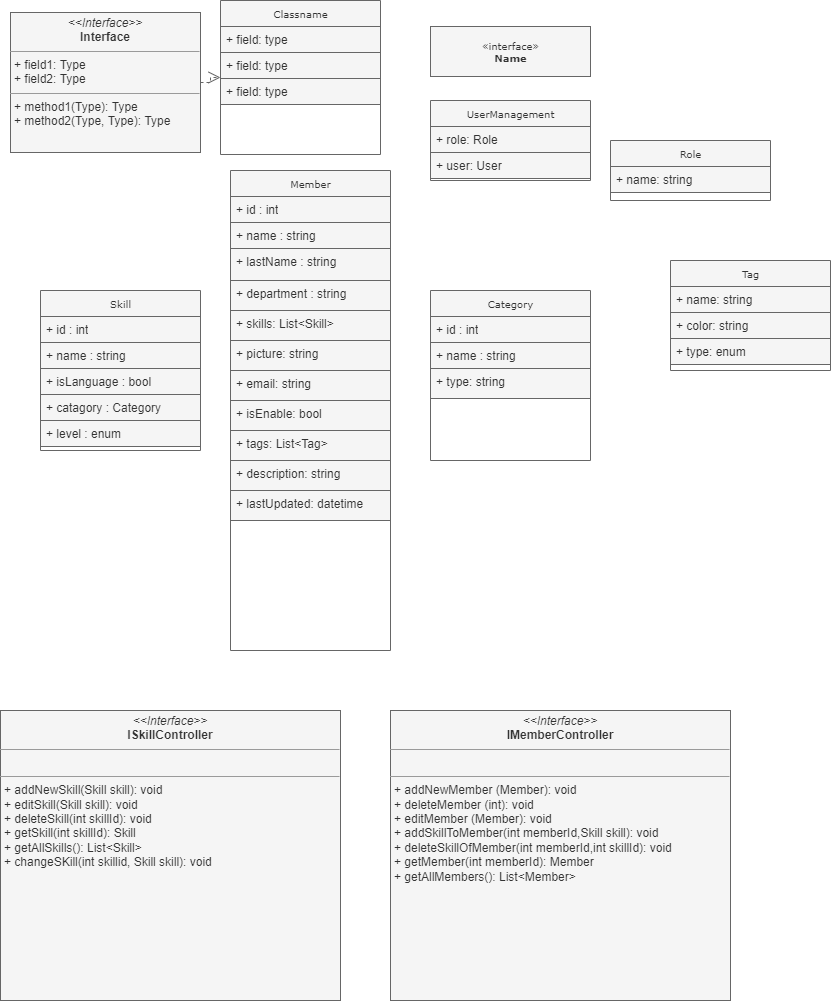

The diagram above was exported from draw.io. Its source (the exported page's mxGraphModel, read from the mxfile embedded in the PNG):
<mxGraphModel dx="1038" dy="578" grid="1" gridSize="10" guides="1" tooltips="1" connect="1" arrows="1" fold="1" page="1" pageScale="1" pageWidth="850" pageHeight="1100" math="0" shadow="0">
  <root>
    <mxCell id="0" />
    <mxCell id="1" parent="0" />
    <mxCell id="tG5XKAB61HZZS8-H_k04-1" value="Classname" style="swimlane;html=1;fontStyle=0;childLayout=stackLayout;horizontal=1;startSize=26;fillColor=#f5f5f5;horizontalStack=0;resizeParent=1;resizeLast=0;collapsible=1;marginBottom=0;swimlaneFillColor=#ffffff;rounded=0;shadow=0;comic=0;labelBackgroundColor=none;strokeWidth=1;fontFamily=Verdana;fontSize=10;align=center;fontColor=#333333;strokeColor=#666666;" parent="1" vertex="1">
      <mxGeometry x="260" width="160" height="154" as="geometry" />
    </mxCell>
    <mxCell id="tG5XKAB61HZZS8-H_k04-2" value="+ field: type" style="text;html=1;strokeColor=#666666;fillColor=#f5f5f5;align=left;verticalAlign=top;spacingLeft=4;spacingRight=4;whiteSpace=wrap;overflow=hidden;rotatable=0;points=[[0,0.5],[1,0.5]];portConstraint=eastwest;fontColor=#333333;" parent="tG5XKAB61HZZS8-H_k04-1" vertex="1">
      <mxGeometry y="26" width="160" height="26" as="geometry" />
    </mxCell>
    <mxCell id="tG5XKAB61HZZS8-H_k04-3" value="+ field: type" style="text;html=1;strokeColor=#666666;fillColor=#f5f5f5;align=left;verticalAlign=top;spacingLeft=4;spacingRight=4;whiteSpace=wrap;overflow=hidden;rotatable=0;points=[[0,0.5],[1,0.5]];portConstraint=eastwest;fontColor=#333333;" parent="tG5XKAB61HZZS8-H_k04-1" vertex="1">
      <mxGeometry y="52" width="160" height="26" as="geometry" />
    </mxCell>
    <mxCell id="tG5XKAB61HZZS8-H_k04-4" value="+ field: type" style="text;html=1;strokeColor=#666666;fillColor=#f5f5f5;align=left;verticalAlign=top;spacingLeft=4;spacingRight=4;whiteSpace=wrap;overflow=hidden;rotatable=0;points=[[0,0.5],[1,0.5]];portConstraint=eastwest;fontColor=#333333;" parent="tG5XKAB61HZZS8-H_k04-1" vertex="1">
      <mxGeometry y="78" width="160" height="26" as="geometry" />
    </mxCell>
    <mxCell id="tG5XKAB61HZZS8-H_k04-5" style="edgeStyle=orthogonalEdgeStyle;rounded=0;html=1;labelBackgroundColor=none;startFill=0;endArrow=open;endFill=0;endSize=10;fontFamily=Verdana;fontSize=10;dashed=1;fillColor=#f5f5f5;strokeColor=#666666;" parent="1" source="tG5XKAB61HZZS8-H_k04-6" target="tG5XKAB61HZZS8-H_k04-1" edge="1">
      <mxGeometry relative="1" as="geometry" />
    </mxCell>
    <mxCell id="tG5XKAB61HZZS8-H_k04-6" value="&lt;p style=&quot;margin:0px;margin-top:4px;text-align:center;&quot;&gt;&lt;i&gt;&amp;lt;&amp;lt;Interface&amp;gt;&amp;gt;&lt;/i&gt;&lt;br/&gt;&lt;b&gt;Interface&lt;/b&gt;&lt;/p&gt;&lt;hr size=&quot;1&quot;/&gt;&lt;p style=&quot;margin:0px;margin-left:4px;&quot;&gt;+ field1: Type&lt;br/&gt;+ field2: Type&lt;/p&gt;&lt;hr size=&quot;1&quot;/&gt;&lt;p style=&quot;margin:0px;margin-left:4px;&quot;&gt;+ method1(Type): Type&lt;br/&gt;+ method2(Type, Type): Type&lt;/p&gt;" style="verticalAlign=top;align=left;overflow=fill;fontSize=12;fontFamily=Helvetica;html=1;rounded=0;shadow=0;comic=0;labelBackgroundColor=none;strokeWidth=1;fillColor=#f5f5f5;fontColor=#333333;strokeColor=#666666;" parent="1" vertex="1">
      <mxGeometry x="50" y="12" width="190" height="140" as="geometry" />
    </mxCell>
    <mxCell id="tG5XKAB61HZZS8-H_k04-7" value="Skill" style="swimlane;html=1;fontStyle=0;childLayout=stackLayout;horizontal=1;startSize=26;fillColor=#f5f5f5;horizontalStack=0;resizeParent=1;resizeLast=0;collapsible=1;marginBottom=0;swimlaneFillColor=#ffffff;rounded=0;shadow=0;comic=0;labelBackgroundColor=none;strokeWidth=1;fontFamily=Verdana;fontSize=10;align=center;fontColor=#333333;strokeColor=#666666;" parent="1" vertex="1">
      <mxGeometry x="80" y="290" width="160" height="160" as="geometry" />
    </mxCell>
    <mxCell id="tG5XKAB61HZZS8-H_k04-8" value="+ id : int" style="text;html=1;strokeColor=#666666;fillColor=#f5f5f5;align=left;verticalAlign=top;spacingLeft=4;spacingRight=4;whiteSpace=wrap;overflow=hidden;rotatable=0;points=[[0,0.5],[1,0.5]];portConstraint=eastwest;fontColor=#333333;" parent="tG5XKAB61HZZS8-H_k04-7" vertex="1">
      <mxGeometry y="26" width="160" height="26" as="geometry" />
    </mxCell>
    <mxCell id="tG5XKAB61HZZS8-H_k04-9" value="+ name : string" style="text;html=1;strokeColor=#666666;fillColor=#f5f5f5;align=left;verticalAlign=top;spacingLeft=4;spacingRight=4;whiteSpace=wrap;overflow=hidden;rotatable=0;points=[[0,0.5],[1,0.5]];portConstraint=eastwest;fontColor=#333333;" parent="tG5XKAB61HZZS8-H_k04-7" vertex="1">
      <mxGeometry y="52" width="160" height="26" as="geometry" />
    </mxCell>
    <mxCell id="tG5XKAB61HZZS8-H_k04-10" value="+ isLanguage : bool" style="text;html=1;strokeColor=#666666;fillColor=#f5f5f5;align=left;verticalAlign=top;spacingLeft=4;spacingRight=4;whiteSpace=wrap;overflow=hidden;rotatable=0;points=[[0,0.5],[1,0.5]];portConstraint=eastwest;fontColor=#333333;" parent="tG5XKAB61HZZS8-H_k04-7" vertex="1">
      <mxGeometry y="78" width="160" height="26" as="geometry" />
    </mxCell>
    <mxCell id="tG5XKAB61HZZS8-H_k04-11" value="+ catagory : Category" style="text;html=1;strokeColor=#666666;fillColor=#f5f5f5;align=left;verticalAlign=top;spacingLeft=4;spacingRight=4;whiteSpace=wrap;overflow=hidden;rotatable=0;points=[[0,0.5],[1,0.5]];portConstraint=eastwest;fontColor=#333333;" parent="tG5XKAB61HZZS8-H_k04-7" vertex="1">
      <mxGeometry y="104" width="160" height="26" as="geometry" />
    </mxCell>
    <mxCell id="tG5XKAB61HZZS8-H_k04-12" value="+ level : enum" style="text;html=1;strokeColor=#666666;fillColor=#f5f5f5;align=left;verticalAlign=top;spacingLeft=4;spacingRight=4;whiteSpace=wrap;overflow=hidden;rotatable=0;points=[[0,0.5],[1,0.5]];portConstraint=eastwest;fontColor=#333333;" parent="tG5XKAB61HZZS8-H_k04-7" vertex="1">
      <mxGeometry y="130" width="160" height="26" as="geometry" />
    </mxCell>
    <mxCell id="tG5XKAB61HZZS8-H_k04-13" value="Member" style="swimlane;html=1;fontStyle=0;childLayout=stackLayout;horizontal=1;startSize=26;fillColor=#f5f5f5;horizontalStack=0;resizeParent=1;resizeLast=0;collapsible=1;marginBottom=0;swimlaneFillColor=#ffffff;rounded=0;shadow=0;comic=0;labelBackgroundColor=none;strokeWidth=1;fontFamily=Verdana;fontSize=10;align=center;fontColor=#333333;strokeColor=#666666;" parent="1" vertex="1">
      <mxGeometry x="270" y="170" width="160" height="480" as="geometry" />
    </mxCell>
    <mxCell id="tG5XKAB61HZZS8-H_k04-14" value="+ id : int" style="text;html=1;strokeColor=#666666;fillColor=#f5f5f5;align=left;verticalAlign=top;spacingLeft=4;spacingRight=4;whiteSpace=wrap;overflow=hidden;rotatable=0;points=[[0,0.5],[1,0.5]];portConstraint=eastwest;fontColor=#333333;" parent="tG5XKAB61HZZS8-H_k04-13" vertex="1">
      <mxGeometry y="26" width="160" height="26" as="geometry" />
    </mxCell>
    <mxCell id="tG5XKAB61HZZS8-H_k04-15" value="+ name : string" style="text;html=1;strokeColor=#666666;fillColor=#f5f5f5;align=left;verticalAlign=top;spacingLeft=4;spacingRight=4;whiteSpace=wrap;overflow=hidden;rotatable=0;points=[[0,0.5],[1,0.5]];portConstraint=eastwest;fontColor=#333333;" parent="tG5XKAB61HZZS8-H_k04-13" vertex="1">
      <mxGeometry y="52" width="160" height="26" as="geometry" />
    </mxCell>
    <mxCell id="tG5XKAB61HZZS8-H_k04-16" value="+ lastName : string" style="text;html=1;strokeColor=#666666;fillColor=#f5f5f5;align=left;verticalAlign=top;spacingLeft=4;spacingRight=4;whiteSpace=wrap;overflow=hidden;rotatable=0;points=[[0,0.5],[1,0.5]];portConstraint=eastwest;fontColor=#333333;" parent="tG5XKAB61HZZS8-H_k04-13" vertex="1">
      <mxGeometry y="78" width="160" height="32" as="geometry" />
    </mxCell>
    <mxCell id="tG5XKAB61HZZS8-H_k04-17" value="+ department : string" style="text;html=1;strokeColor=#666666;fillColor=#f5f5f5;align=left;verticalAlign=top;spacingLeft=4;spacingRight=4;whiteSpace=wrap;overflow=hidden;rotatable=0;points=[[0,0.5],[1,0.5]];portConstraint=eastwest;fontColor=#333333;" parent="tG5XKAB61HZZS8-H_k04-13" vertex="1">
      <mxGeometry y="110" width="160" height="30" as="geometry" />
    </mxCell>
    <mxCell id="tG5XKAB61HZZS8-H_k04-18" value="+ skills: List&amp;lt;Skill&amp;gt;" style="text;html=1;strokeColor=#666666;fillColor=#f5f5f5;align=left;verticalAlign=top;spacingLeft=4;spacingRight=4;whiteSpace=wrap;overflow=hidden;rotatable=0;points=[[0,0.5],[1,0.5]];portConstraint=eastwest;fontColor=#333333;" parent="tG5XKAB61HZZS8-H_k04-13" vertex="1">
      <mxGeometry y="140" width="160" height="30" as="geometry" />
    </mxCell>
    <mxCell id="tG5XKAB61HZZS8-H_k04-19" value="+ picture: string" style="text;html=1;strokeColor=#666666;fillColor=#f5f5f5;align=left;verticalAlign=top;spacingLeft=4;spacingRight=4;whiteSpace=wrap;overflow=hidden;rotatable=0;points=[[0,0.5],[1,0.5]];portConstraint=eastwest;fontColor=#333333;" parent="tG5XKAB61HZZS8-H_k04-13" vertex="1">
      <mxGeometry y="170" width="160" height="30" as="geometry" />
    </mxCell>
    <mxCell id="tG5XKAB61HZZS8-H_k04-20" value="+ email: string" style="text;html=1;strokeColor=#666666;fillColor=#f5f5f5;align=left;verticalAlign=top;spacingLeft=4;spacingRight=4;whiteSpace=wrap;overflow=hidden;rotatable=0;points=[[0,0.5],[1,0.5]];portConstraint=eastwest;fontColor=#333333;" parent="tG5XKAB61HZZS8-H_k04-13" vertex="1">
      <mxGeometry y="200" width="160" height="30" as="geometry" />
    </mxCell>
    <mxCell id="tG5XKAB61HZZS8-H_k04-21" value="+ isEnable: bool" style="text;html=1;strokeColor=#666666;fillColor=#f5f5f5;align=left;verticalAlign=top;spacingLeft=4;spacingRight=4;whiteSpace=wrap;overflow=hidden;rotatable=0;points=[[0,0.5],[1,0.5]];portConstraint=eastwest;fontColor=#333333;" parent="tG5XKAB61HZZS8-H_k04-13" vertex="1">
      <mxGeometry y="230" width="160" height="30" as="geometry" />
    </mxCell>
    <mxCell id="tG5XKAB61HZZS8-H_k04-22" value="+ tags: List&amp;lt;Tag&amp;gt;" style="text;html=1;strokeColor=#666666;fillColor=#f5f5f5;align=left;verticalAlign=top;spacingLeft=4;spacingRight=4;whiteSpace=wrap;overflow=hidden;rotatable=0;points=[[0,0.5],[1,0.5]];portConstraint=eastwest;fontColor=#333333;" parent="tG5XKAB61HZZS8-H_k04-13" vertex="1">
      <mxGeometry y="260" width="160" height="30" as="geometry" />
    </mxCell>
    <mxCell id="tG5XKAB61HZZS8-H_k04-23" value="+ description: string" style="text;html=1;strokeColor=#666666;fillColor=#f5f5f5;align=left;verticalAlign=top;spacingLeft=4;spacingRight=4;whiteSpace=wrap;overflow=hidden;rotatable=0;points=[[0,0.5],[1,0.5]];portConstraint=eastwest;fontColor=#333333;" parent="tG5XKAB61HZZS8-H_k04-13" vertex="1">
      <mxGeometry y="290" width="160" height="30" as="geometry" />
    </mxCell>
    <mxCell id="tG5XKAB61HZZS8-H_k04-24" value="+ lastUpdated: datetime" style="text;html=1;strokeColor=#666666;fillColor=#f5f5f5;align=left;verticalAlign=top;spacingLeft=4;spacingRight=4;whiteSpace=wrap;overflow=hidden;rotatable=0;points=[[0,0.5],[1,0.5]];portConstraint=eastwest;fontColor=#333333;" parent="tG5XKAB61HZZS8-H_k04-13" vertex="1">
      <mxGeometry y="320" width="160" height="30" as="geometry" />
    </mxCell>
    <mxCell id="tG5XKAB61HZZS8-H_k04-25" value="&lt;p style=&quot;margin: 0px ; margin-top: 4px ; text-align: center&quot;&gt;&lt;i&gt;&amp;lt;&amp;lt;Interface&amp;gt;&amp;gt;&lt;/i&gt;&lt;br&gt;&lt;b&gt;IMemberController&lt;/b&gt;&lt;/p&gt;&lt;hr size=&quot;1&quot;&gt;&lt;p style=&quot;margin: 0px ; margin-left: 4px&quot;&gt;&lt;br&gt;&lt;/p&gt;&lt;hr size=&quot;1&quot;&gt;&lt;p style=&quot;margin: 0px ; margin-left: 4px&quot;&gt;+ addNewMember (Member): void&lt;/p&gt;&lt;p style=&quot;margin: 0px ; margin-left: 4px&quot;&gt;&lt;span&gt;+ deleteMember (int): void&lt;/span&gt;&lt;br&gt;&lt;/p&gt;&lt;p style=&quot;margin: 0px ; margin-left: 4px&quot;&gt;+ editMember (Member): void&lt;br&gt;&lt;/p&gt;&lt;p style=&quot;margin: 0px ; margin-left: 4px&quot;&gt;+ addSkillToMember(int memberId,Skill skill): void&lt;br&gt;&lt;/p&gt;&lt;p style=&quot;margin: 0px ; margin-left: 4px&quot;&gt;+ deleteSkillOfMember(int memberId,int skillId): void&lt;br&gt;&lt;/p&gt;&lt;p style=&quot;margin: 0px ; margin-left: 4px&quot;&gt;+ getMember(int memberId): Member&amp;nbsp;&lt;br&gt;&lt;/p&gt;&lt;p style=&quot;margin: 0px ; margin-left: 4px&quot;&gt;+ getAllMembers(): List&amp;lt;Member&amp;gt;&lt;br&gt;&lt;/p&gt;&lt;p style=&quot;margin: 0px ; margin-left: 4px&quot;&gt;&lt;br&gt;&lt;/p&gt;" style="verticalAlign=top;align=left;overflow=fill;fontSize=12;fontFamily=Helvetica;html=1;rounded=0;shadow=0;comic=0;labelBackgroundColor=none;strokeWidth=1;fillColor=#f5f5f5;fontColor=#333333;strokeColor=#666666;" parent="1" vertex="1">
      <mxGeometry x="430" y="710" width="340" height="290" as="geometry" />
    </mxCell>
    <mxCell id="tG5XKAB61HZZS8-H_k04-26" value="&lt;p style=&quot;margin: 0px ; margin-top: 4px ; text-align: center&quot;&gt;&lt;i&gt;&amp;lt;&amp;lt;Interface&amp;gt;&amp;gt;&lt;/i&gt;&lt;br&gt;&lt;b&gt;ISkillController&lt;/b&gt;&lt;/p&gt;&lt;hr size=&quot;1&quot;&gt;&lt;p style=&quot;margin: 0px ; margin-left: 4px&quot;&gt;&lt;br&gt;&lt;/p&gt;&lt;hr size=&quot;1&quot;&gt;&lt;p style=&quot;margin: 0px ; margin-left: 4px&quot;&gt;+ addNewSkill(Skill skill): void&lt;/p&gt;&lt;p style=&quot;margin: 0px ; margin-left: 4px&quot;&gt;+ editSkill(Skill skill): void&lt;br&gt;&lt;/p&gt;&lt;p style=&quot;margin: 0px ; margin-left: 4px&quot;&gt;&lt;span&gt;+ deleteSkill(int skillId): void&lt;/span&gt;&lt;br&gt;&lt;/p&gt;&lt;p style=&quot;margin: 0px ; margin-left: 4px&quot;&gt;+ getSkill(int skillId): Skill&lt;br&gt;+ getAllSkills(): List&amp;lt;Skill&amp;gt;&lt;br&gt;&lt;/p&gt;&lt;p style=&quot;margin: 0px 0px 0px 4px&quot;&gt;+ changeSKill(int skillid, Skill skill): void&lt;br&gt;&lt;/p&gt;&lt;p style=&quot;margin: 0px 0px 0px 4px&quot;&gt;&lt;br&gt;&lt;/p&gt;&lt;p style=&quot;margin: 0px ; margin-left: 4px&quot;&gt;&lt;br&gt;&lt;/p&gt;" style="verticalAlign=top;align=left;overflow=fill;fontSize=12;fontFamily=Helvetica;html=1;rounded=0;shadow=0;comic=0;labelBackgroundColor=none;strokeWidth=1;fillColor=#f5f5f5;fontColor=#333333;strokeColor=#666666;" parent="1" vertex="1">
      <mxGeometry x="40" y="710" width="340" height="290" as="geometry" />
    </mxCell>
    <mxCell id="tG5XKAB61HZZS8-H_k04-27" value="Category" style="swimlane;html=1;fontStyle=0;childLayout=stackLayout;horizontal=1;startSize=26;fillColor=#f5f5f5;horizontalStack=0;resizeParent=1;resizeLast=0;collapsible=1;marginBottom=0;swimlaneFillColor=#ffffff;rounded=0;shadow=0;comic=0;labelBackgroundColor=none;strokeWidth=1;fontFamily=Verdana;fontSize=10;align=center;fontColor=#333333;strokeColor=#666666;" parent="1" vertex="1">
      <mxGeometry x="470" y="290" width="160" height="170" as="geometry" />
    </mxCell>
    <mxCell id="tG5XKAB61HZZS8-H_k04-28" value="+ id : int" style="text;html=1;strokeColor=#666666;fillColor=#f5f5f5;align=left;verticalAlign=top;spacingLeft=4;spacingRight=4;whiteSpace=wrap;overflow=hidden;rotatable=0;points=[[0,0.5],[1,0.5]];portConstraint=eastwest;fontColor=#333333;" parent="tG5XKAB61HZZS8-H_k04-27" vertex="1">
      <mxGeometry y="26" width="160" height="26" as="geometry" />
    </mxCell>
    <mxCell id="tG5XKAB61HZZS8-H_k04-29" value="+ name : string" style="text;html=1;strokeColor=#666666;fillColor=#f5f5f5;align=left;verticalAlign=top;spacingLeft=4;spacingRight=4;whiteSpace=wrap;overflow=hidden;rotatable=0;points=[[0,0.5],[1,0.5]];portConstraint=eastwest;fontColor=#333333;" parent="tG5XKAB61HZZS8-H_k04-27" vertex="1">
      <mxGeometry y="52" width="160" height="26" as="geometry" />
    </mxCell>
    <mxCell id="tG5XKAB61HZZS8-H_k04-30" value="+ type: string" style="text;html=1;strokeColor=#666666;fillColor=#f5f5f5;align=left;verticalAlign=top;spacingLeft=4;spacingRight=4;whiteSpace=wrap;overflow=hidden;rotatable=0;points=[[0,0.5],[1,0.5]];portConstraint=eastwest;fontColor=#333333;" parent="tG5XKAB61HZZS8-H_k04-27" vertex="1">
      <mxGeometry y="78" width="160" height="30" as="geometry" />
    </mxCell>
    <mxCell id="tG5XKAB61HZZS8-H_k04-31" value="UserManagement" style="swimlane;html=1;fontStyle=0;childLayout=stackLayout;horizontal=1;startSize=26;fillColor=#f5f5f5;horizontalStack=0;resizeParent=1;resizeLast=0;collapsible=1;marginBottom=0;swimlaneFillColor=#ffffff;rounded=0;shadow=0;comic=0;labelBackgroundColor=none;strokeWidth=1;fontFamily=Verdana;fontSize=10;align=center;fontColor=#333333;strokeColor=#666666;" parent="1" vertex="1">
      <mxGeometry x="470" y="100" width="160" height="80" as="geometry" />
    </mxCell>
    <mxCell id="tG5XKAB61HZZS8-H_k04-32" value="+ role: Role" style="text;html=1;strokeColor=#666666;fillColor=#f5f5f5;align=left;verticalAlign=top;spacingLeft=4;spacingRight=4;whiteSpace=wrap;overflow=hidden;rotatable=0;points=[[0,0.5],[1,0.5]];portConstraint=eastwest;fontColor=#333333;" parent="tG5XKAB61HZZS8-H_k04-31" vertex="1">
      <mxGeometry y="26" width="160" height="26" as="geometry" />
    </mxCell>
    <mxCell id="tG5XKAB61HZZS8-H_k04-33" value="+ user: User" style="text;html=1;strokeColor=#666666;fillColor=#f5f5f5;align=left;verticalAlign=top;spacingLeft=4;spacingRight=4;whiteSpace=wrap;overflow=hidden;rotatable=0;points=[[0,0.5],[1,0.5]];portConstraint=eastwest;fontColor=#333333;" parent="tG5XKAB61HZZS8-H_k04-31" vertex="1">
      <mxGeometry y="52" width="160" height="26" as="geometry" />
    </mxCell>
    <mxCell id="tG5XKAB61HZZS8-H_k04-34" value="Role" style="swimlane;html=1;fontStyle=0;childLayout=stackLayout;horizontal=1;startSize=26;fillColor=#f5f5f5;horizontalStack=0;resizeParent=1;resizeLast=0;collapsible=1;marginBottom=0;swimlaneFillColor=#ffffff;rounded=0;shadow=0;comic=0;labelBackgroundColor=none;strokeWidth=1;fontFamily=Verdana;fontSize=10;align=center;fontColor=#333333;strokeColor=#666666;" parent="1" vertex="1">
      <mxGeometry x="650" y="140" width="160" height="60" as="geometry" />
    </mxCell>
    <mxCell id="tG5XKAB61HZZS8-H_k04-35" value="+ name: string" style="text;html=1;strokeColor=#666666;fillColor=#f5f5f5;align=left;verticalAlign=top;spacingLeft=4;spacingRight=4;whiteSpace=wrap;overflow=hidden;rotatable=0;points=[[0,0.5],[1,0.5]];portConstraint=eastwest;fontColor=#333333;" parent="tG5XKAB61HZZS8-H_k04-34" vertex="1">
      <mxGeometry y="26" width="160" height="26" as="geometry" />
    </mxCell>
    <mxCell id="tG5XKAB61HZZS8-H_k04-36" value="Tag" style="swimlane;html=1;fontStyle=0;childLayout=stackLayout;horizontal=1;startSize=26;fillColor=#f5f5f5;horizontalStack=0;resizeParent=1;resizeLast=0;collapsible=1;marginBottom=0;swimlaneFillColor=#ffffff;rounded=0;shadow=0;comic=0;labelBackgroundColor=none;strokeWidth=1;fontFamily=Verdana;fontSize=10;align=center;fontColor=#333333;strokeColor=#666666;" parent="1" vertex="1">
      <mxGeometry x="710" y="260" width="160" height="110" as="geometry" />
    </mxCell>
    <mxCell id="tG5XKAB61HZZS8-H_k04-37" value="+ name: string" style="text;html=1;strokeColor=#666666;fillColor=#f5f5f5;align=left;verticalAlign=top;spacingLeft=4;spacingRight=4;whiteSpace=wrap;overflow=hidden;rotatable=0;points=[[0,0.5],[1,0.5]];portConstraint=eastwest;fontColor=#333333;" parent="tG5XKAB61HZZS8-H_k04-36" vertex="1">
      <mxGeometry y="26" width="160" height="26" as="geometry" />
    </mxCell>
    <mxCell id="tG5XKAB61HZZS8-H_k04-38" value="+ color: string" style="text;html=1;strokeColor=#666666;fillColor=#f5f5f5;align=left;verticalAlign=top;spacingLeft=4;spacingRight=4;whiteSpace=wrap;overflow=hidden;rotatable=0;points=[[0,0.5],[1,0.5]];portConstraint=eastwest;fontColor=#333333;" parent="tG5XKAB61HZZS8-H_k04-36" vertex="1">
      <mxGeometry y="52" width="160" height="26" as="geometry" />
    </mxCell>
    <mxCell id="tG5XKAB61HZZS8-H_k04-39" value="+ type: enum" style="text;html=1;strokeColor=#666666;fillColor=#f5f5f5;align=left;verticalAlign=top;spacingLeft=4;spacingRight=4;whiteSpace=wrap;overflow=hidden;rotatable=0;points=[[0,0.5],[1,0.5]];portConstraint=eastwest;fontColor=#333333;" parent="tG5XKAB61HZZS8-H_k04-36" vertex="1">
      <mxGeometry y="78" width="160" height="26" as="geometry" />
    </mxCell>
    <mxCell id="tG5XKAB61HZZS8-H_k04-40" value="&amp;laquo;interface&amp;raquo;&lt;br&gt;&lt;b&gt;Name&lt;/b&gt;" style="html=1;rounded=0;shadow=0;comic=0;labelBackgroundColor=none;strokeWidth=1;fontFamily=Verdana;fontSize=10;align=center;fillColor=#f5f5f5;fontColor=#333333;strokeColor=#666666;" parent="1" vertex="1">
      <mxGeometry x="470" y="26" width="160" height="50" as="geometry" />
    </mxCell>
  </root>
</mxGraphModel>